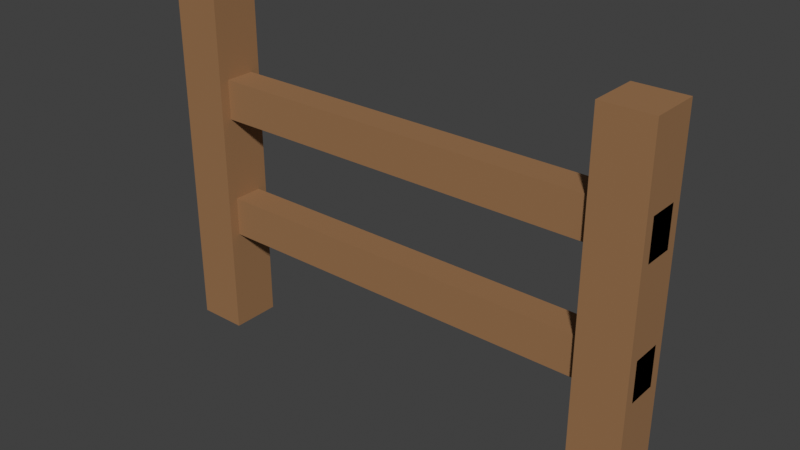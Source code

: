 # Source: fence.blend  (saved by Blender 5.2.44; exported with 4.5.12 LTS)
import bpy
from mathutils import Matrix  # noqa: F401  (used for matrix-valued properties, if any)

bpy.ops.wm.read_factory_settings(use_empty=True)
scene = bpy.context.scene
scene.name = 'Scene'

# ---- collections
col_collection = bpy.data.collections.new('Collection'); scene.collection.children.link(col_collection)
col_x = bpy.data.collections.new('木栅栏 · 原模型'); scene.collection.children.link(col_x)

# ---- materials (node trees are filled in below, after node groups)
mat_meshtoonmaterial_a1545840 = bpy.data.materials.new('MeshToonMaterial_a1545840')
mat_meshtoonmaterial_a1545840.use_backface_culling = True
mat_meshtoonmaterial_a1545840.diffuse_color = (0.3231, 0.162, 0.0648, 1.0)

# ---- material node trees
mat_meshtoonmaterial_a1545840.use_nodes = True; mat_meshtoonmaterial_a1545840.node_tree.nodes.clear()
_N = mat_meshtoonmaterial_a1545840.node_tree.nodes; _L = mat_meshtoonmaterial_a1545840.node_tree.links
n0 = _N.new('ShaderNodeBsdfPrincipled'); n0.name = 'Principled BSDF'; n0.location = (-200, 100)
n0.inputs[0].default_value = (0.3231, 0.162, 0.0648, 1.0)
n0.inputs[2].default_value = 0.85
n0.inputs[10].default_value = 0.005
n0.inputs[27].default_value = (0.0, 0.0, 0.0, 1.0)
n0.inputs[28].default_value = 1.0
n1 = _N.new('ShaderNodeOutputMaterial'); n1.name = 'Material Output'; n1.location = (200, 100)
_L.new(n0.outputs[0], n1.inputs[0])
n1.is_active_output = True

# ---- world
world_world = bpy.data.worlds.new('World'); scene.world = world_world
world_world.use_nodes = True; world_world.node_tree.nodes.clear()
_N = world_world.node_tree.nodes; _L = world_world.node_tree.links
n0 = _N.new('ShaderNodeOutputWorld'); n0.name = 'World Output'; n0.location = (200, 100)
n1 = _N.new('ShaderNodeBackground'); n1.name = 'Background'; n1.location = (-200, 100)
n1.inputs[0].default_value = (0.05088, 0.05088, 0.05088, 1.0)
_L.new(n1.outputs[0], n0.inputs[0])
n0.is_active_output = True
world_world.color = (0.05088, 0.05088, 0.05088)
world_world.sun_shadow_jitter_overblur = 0.0

# ---- meshes
me_n1 = bpy.data.meshes.new('n1')
me_n1.from_pydata([(0.05, -0.05, 0.35), (0.05, -0.05, -0.35), (0.05, 0.05, 0.35), (0.05, -0.05, -0.35), (0.05, 0.05, -0.35), (0.05, 0.05, 0.35), (-0.05, 0.05, 0.35), (-0.05, 0.05, -0.35), (-0.05, -0.05, 0.35), (-0.05, 0.05, -0.35), (-0.05, -0.05, -0.35), (-0.05, -0.05, 0.35), (-0.05, 0.05, 0.35), (-0.05, -0.05, 0.35), (0.05, 0.05, 0.35), (-0.05, -0.05, 0.35), (0.05, -0.05, 0.35), (0.05, 0.05, 0.35), (-0.05, -0.05, -0.35), (-0.05, 0.05, -0.35), (0.05, -0.05, -0.35), (-0.05, 0.05, -0.35), (0.05, 0.05, -0.35), (0.05, -0.05, -0.35), (-0.05, -0.05, 0.35), (-0.05, -0.05, -0.35), (0.05, -0.05, 0.35), (-0.05, -0.05, -0.35), (0.05, -0.05, -0.35), (0.05, -0.05, 0.35), (0.05, 0.05, 0.35), (0.05, 0.05, -0.35), (-0.05, 0.05, 0.35), (0.05, 0.05, -0.35), (-0.05, 0.05, -0.35), (-0.05, 0.05, 0.35)], [], [(0, 1, 2), (3, 4, 5), (6, 7, 8), (9, 10, 11), (12, 13, 14), (15, 16, 17), (18, 19, 20), (21, 22, 23), (24, 25, 26), (27, 28, 29), (30, 31, 32), (33, 34, 35)])
me_n1.polygons.foreach_set('use_smooth', [True] * 12)
me_n1.polygons.foreach_set('material_index', [0, 0, 1, 1, 2, 2, 3, 3, 4, 4, 5, 5])
_uv = me_n1.uv_layers.new(name='UVMap')
_uv.uv.foreach_set('vector', [0.0, 1.0, 0.0, 0.0, 1.0, 1.0, 0.0, 0.0, 1.0, 0.0, 1.0, 1.0, 0.0, 1.0, 0.0, 0.0, 1.0, 1.0, 0.0, 0.0, 1.0, 0.0, 1.0, 1.0, 0.0, 1.0, 0.0, 0.0, 1.0, 1.0, 0.0, 0.0, 1.0, 0.0, 1.0, 1.0, 0.0, 1.0, 0.0, 0.0, 1.0, 1.0, 0.0, 0.0, 1.0, 0.0, 1.0, 1.0, 0.0, 1.0, 0.0, 0.0, 1.0, 1.0, 0.0, 0.0, 1.0, 0.0, 1.0, 1.0, 0.0, 1.0, 0.0, 0.0, 1.0, 1.0, 0.0, 0.0, 1.0, 0.0, 1.0, 1.0])
me_n1.materials.append(mat_meshtoonmaterial_a1545840)
me_n1.update()
me_n1.normals_split_custom_set([tuple(v) for v in zip(*[iter([1.0, 0.0, 0.0, 1.0, 0.0, 0.0, 1.0, 0.0, 0.0, 1.0, 0.0, 0.0, 1.0, 0.0, 0.0, 1.0, 0.0, 0.0, -1.0, 0.0, 0.0, -1.0, 0.0, 0.0, -1.0, 0.0, 0.0, -1.0, 0.0, 0.0, -1.0, 0.0, 0.0, -1.0, 0.0, 0.0, 0.0, 0.0, 1.0, 0.0, 0.0, 1.0, 0.0, 0.0, 1.0, 0.0, 0.0, 1.0, 0.0, 0.0, 1.0, 0.0, 0.0, 1.0, 0.0, 0.0, -1.0, 0.0, 0.0, -1.0, 0.0, 0.0, -1.0, 0.0, 0.0, -1.0, 0.0, 0.0, -1.0, 0.0, 0.0, -1.0, 0.0, -1.0, 7.983e-08, 0.0, -1.0, 7.983e-08, 0.0, -1.0, 7.983e-08, 0.0, -1.0, 6.652e-08, 0.0, -1.0, 6.652e-08, 0.0, -1.0, 6.652e-08, 0.0, 1.0, -6.652e-08, 0.0, 1.0, -6.652e-08, 0.0, 1.0, -6.652e-08, 0.0, 1.0, -7.983e-08, 0.0, 1.0, -7.983e-08, 0.0, 1.0, -7.983e-08])] * 3)])
me_n2 = bpy.data.meshes.new('n2')
me_n2.from_pydata([(0.05, -0.05, 0.35), (0.05, -0.05, -0.35), (0.05, 0.05, 0.35), (0.05, -0.05, -0.35), (0.05, 0.05, -0.35), (0.05, 0.05, 0.35), (-0.05, 0.05, 0.35), (-0.05, 0.05, -0.35), (-0.05, -0.05, 0.35), (-0.05, 0.05, -0.35), (-0.05, -0.05, -0.35), (-0.05, -0.05, 0.35), (-0.05, 0.05, 0.35), (-0.05, -0.05, 0.35), (0.05, 0.05, 0.35), (-0.05, -0.05, 0.35), (0.05, -0.05, 0.35), (0.05, 0.05, 0.35), (-0.05, -0.05, -0.35), (-0.05, 0.05, -0.35), (0.05, -0.05, -0.35), (-0.05, 0.05, -0.35), (0.05, 0.05, -0.35), (0.05, -0.05, -0.35), (-0.05, -0.05, 0.35), (-0.05, -0.05, -0.35), (0.05, -0.05, 0.35), (-0.05, -0.05, -0.35), (0.05, -0.05, -0.35), (0.05, -0.05, 0.35), (0.05, 0.05, 0.35), (0.05, 0.05, -0.35), (-0.05, 0.05, 0.35), (0.05, 0.05, -0.35), (-0.05, 0.05, -0.35), (-0.05, 0.05, 0.35)], [], [(0, 1, 2), (3, 4, 5), (6, 7, 8), (9, 10, 11), (12, 13, 14), (15, 16, 17), (18, 19, 20), (21, 22, 23), (24, 25, 26), (27, 28, 29), (30, 31, 32), (33, 34, 35)])
me_n2.polygons.foreach_set('use_smooth', [True] * 12)
me_n2.polygons.foreach_set('material_index', [0, 0, 1, 1, 2, 2, 3, 3, 4, 4, 5, 5])
_uv = me_n2.uv_layers.new(name='UVMap')
_uv.uv.foreach_set('vector', [0.0, 1.0, 0.0, 0.0, 1.0, 1.0, 0.0, 0.0, 1.0, 0.0, 1.0, 1.0, 0.0, 1.0, 0.0, 0.0, 1.0, 1.0, 0.0, 0.0, 1.0, 0.0, 1.0, 1.0, 0.0, 1.0, 0.0, 0.0, 1.0, 1.0, 0.0, 0.0, 1.0, 0.0, 1.0, 1.0, 0.0, 1.0, 0.0, 0.0, 1.0, 1.0, 0.0, 0.0, 1.0, 0.0, 1.0, 1.0, 0.0, 1.0, 0.0, 0.0, 1.0, 1.0, 0.0, 0.0, 1.0, 0.0, 1.0, 1.0, 0.0, 1.0, 0.0, 0.0, 1.0, 1.0, 0.0, 0.0, 1.0, 0.0, 1.0, 1.0])
me_n2.materials.append(mat_meshtoonmaterial_a1545840)
me_n2.update()
me_n2.normals_split_custom_set([tuple(v) for v in zip(*[iter([1.0, 0.0, 0.0, 1.0, 0.0, 0.0, 1.0, 0.0, 0.0, 1.0, 0.0, 0.0, 1.0, 0.0, 0.0, 1.0, 0.0, 0.0, -1.0, 0.0, 0.0, -1.0, 0.0, 0.0, -1.0, 0.0, 0.0, -1.0, 0.0, 0.0, -1.0, 0.0, 0.0, -1.0, 0.0, 0.0, 0.0, 0.0, 1.0, 0.0, 0.0, 1.0, 0.0, 0.0, 1.0, 0.0, 0.0, 1.0, 0.0, 0.0, 1.0, 0.0, 0.0, 1.0, 0.0, 0.0, -1.0, 0.0, 0.0, -1.0, 0.0, 0.0, -1.0, 0.0, 0.0, -1.0, 0.0, 0.0, -1.0, 0.0, 0.0, -1.0, 0.0, -1.0, 7.983e-08, 0.0, -1.0, 7.983e-08, 0.0, -1.0, 7.983e-08, 0.0, -1.0, 6.652e-08, 0.0, -1.0, 6.652e-08, 0.0, -1.0, 6.652e-08, 0.0, 1.0, -6.652e-08, 0.0, 1.0, -6.652e-08, 0.0, 1.0, -6.652e-08, 0.0, 1.0, -7.983e-08, 0.0, 1.0, -7.983e-08, 0.0, 1.0, -7.983e-08])] * 3)])
me_n3 = bpy.data.meshes.new('n3')
me_n3.from_pydata([(0.5, -0.03, 0.04), (0.5, -0.03, -0.04), (0.5, 0.03, 0.04), (0.5, -0.03, -0.04), (0.5, 0.03, -0.04), (0.5, 0.03, 0.04), (-0.5, 0.03, 0.04), (-0.5, 0.03, -0.04), (-0.5, -0.03, 0.04), (-0.5, 0.03, -0.04), (-0.5, -0.03, -0.04), (-0.5, -0.03, 0.04), (-0.5, 0.03, 0.04), (-0.5, -0.03, 0.04), (0.5, 0.03, 0.04), (-0.5, -0.03, 0.04), (0.5, -0.03, 0.04), (0.5, 0.03, 0.04), (-0.5, -0.03, -0.04), (-0.5, 0.03, -0.04), (0.5, -0.03, -0.04), (-0.5, 0.03, -0.04), (0.5, 0.03, -0.04), (0.5, -0.03, -0.04), (-0.5, -0.03, 0.04), (-0.5, -0.03, -0.04), (0.5, -0.03, 0.04), (-0.5, -0.03, -0.04), (0.5, -0.03, -0.04), (0.5, -0.03, 0.04), (0.5, 0.03, 0.04), (0.5, 0.03, -0.04), (-0.5, 0.03, 0.04), (0.5, 0.03, -0.04), (-0.5, 0.03, -0.04), (-0.5, 0.03, 0.04)], [], [(0, 1, 2), (3, 4, 5), (6, 7, 8), (9, 10, 11), (12, 13, 14), (15, 16, 17), (18, 19, 20), (21, 22, 23), (24, 25, 26), (27, 28, 29), (30, 31, 32), (33, 34, 35)])
me_n3.polygons.foreach_set('use_smooth', [True] * 12)
me_n3.polygons.foreach_set('material_index', [0, 0, 1, 1, 2, 2, 3, 3, 4, 4, 5, 5])
_uv = me_n3.uv_layers.new(name='UVMap')
_uv.uv.foreach_set('vector', [0.0, 1.0, 0.0, 0.0, 1.0, 1.0, 0.0, 0.0, 1.0, 0.0, 1.0, 1.0, 0.0, 1.0, 0.0, 0.0, 1.0, 1.0, 0.0, 0.0, 1.0, 0.0, 1.0, 1.0, 0.0, 1.0, 0.0, 0.0, 1.0, 1.0, 0.0, 0.0, 1.0, 0.0, 1.0, 1.0, 0.0, 1.0, 0.0, 0.0, 1.0, 1.0, 0.0, 0.0, 1.0, 0.0, 1.0, 1.0, 0.0, 1.0, 0.0, 0.0, 1.0, 1.0, 0.0, 0.0, 1.0, 0.0, 1.0, 1.0, 0.0, 1.0, 0.0, 0.0, 1.0, 1.0, 0.0, 0.0, 1.0, 0.0, 1.0, 1.0])
me_n3.materials.append(mat_meshtoonmaterial_a1545840)
me_n3.update()
me_n3.normals_split_custom_set([tuple(v) for v in zip(*[iter([1.0, 0.0, 0.0, 1.0, 0.0, 0.0, 1.0, 0.0, 0.0, 1.0, 0.0, 0.0, 1.0, 0.0, 0.0, 1.0, 0.0, 0.0, -1.0, 0.0, 0.0, -1.0, 0.0, 0.0, -1.0, 0.0, 0.0, -1.0, 0.0, 0.0, -1.0, 0.0, 0.0, -1.0, 0.0, 0.0, 0.0, 1.242e-07, 1.0, 0.0, 1.242e-07, 1.0, 0.0, 1.242e-07, 1.0, 0.0, 1.242e-07, 1.0, 0.0, 1.242e-07, 1.0, 0.0, 1.242e-07, 1.0, 0.0, -1.242e-07, -1.0, 0.0, -1.242e-07, -1.0, 0.0, -1.242e-07, -1.0, 0.0, -1.242e-07, -1.0, 0.0, -1.242e-07, -1.0, 0.0, -1.242e-07, -1.0, 0.0, -1.0, 9.313e-08, 0.0, -1.0, 9.313e-08, 0.0, -1.0, 9.313e-08, 0.0, -1.0, 9.313e-08, 0.0, -1.0, 9.313e-08, 0.0, -1.0, 9.313e-08, 0.0, 1.0, -9.313e-08, 0.0, 1.0, -9.313e-08, 0.0, 1.0, -9.313e-08, 0.0, 1.0, -9.313e-08, 0.0, 1.0, -9.313e-08, 0.0, 1.0, -9.313e-08])] * 3)])
me_n4 = bpy.data.meshes.new('n4')
me_n4.from_pydata([(0.5, -0.03, 0.04), (0.5, -0.03, -0.04), (0.5, 0.03, 0.04), (0.5, -0.03, -0.04), (0.5, 0.03, -0.04), (0.5, 0.03, 0.04), (-0.5, 0.03, 0.04), (-0.5, 0.03, -0.04), (-0.5, -0.03, 0.04), (-0.5, 0.03, -0.04), (-0.5, -0.03, -0.04), (-0.5, -0.03, 0.04), (-0.5, 0.03, 0.04), (-0.5, -0.03, 0.04), (0.5, 0.03, 0.04), (-0.5, -0.03, 0.04), (0.5, -0.03, 0.04), (0.5, 0.03, 0.04), (-0.5, -0.03, -0.04), (-0.5, 0.03, -0.04), (0.5, -0.03, -0.04), (-0.5, 0.03, -0.04), (0.5, 0.03, -0.04), (0.5, -0.03, -0.04), (-0.5, -0.03, 0.04), (-0.5, -0.03, -0.04), (0.5, -0.03, 0.04), (-0.5, -0.03, -0.04), (0.5, -0.03, -0.04), (0.5, -0.03, 0.04), (0.5, 0.03, 0.04), (0.5, 0.03, -0.04), (-0.5, 0.03, 0.04), (0.5, 0.03, -0.04), (-0.5, 0.03, -0.04), (-0.5, 0.03, 0.04)], [], [(0, 1, 2), (3, 4, 5), (6, 7, 8), (9, 10, 11), (12, 13, 14), (15, 16, 17), (18, 19, 20), (21, 22, 23), (24, 25, 26), (27, 28, 29), (30, 31, 32), (33, 34, 35)])
me_n4.polygons.foreach_set('use_smooth', [True] * 12)
me_n4.polygons.foreach_set('material_index', [0, 0, 1, 1, 2, 2, 3, 3, 4, 4, 5, 5])
_uv = me_n4.uv_layers.new(name='UVMap')
_uv.uv.foreach_set('vector', [0.0, 1.0, 0.0, 0.0, 1.0, 1.0, 0.0, 0.0, 1.0, 0.0, 1.0, 1.0, 0.0, 1.0, 0.0, 0.0, 1.0, 1.0, 0.0, 0.0, 1.0, 0.0, 1.0, 1.0, 0.0, 1.0, 0.0, 0.0, 1.0, 1.0, 0.0, 0.0, 1.0, 0.0, 1.0, 1.0, 0.0, 1.0, 0.0, 0.0, 1.0, 1.0, 0.0, 0.0, 1.0, 0.0, 1.0, 1.0, 0.0, 1.0, 0.0, 0.0, 1.0, 1.0, 0.0, 0.0, 1.0, 0.0, 1.0, 1.0, 0.0, 1.0, 0.0, 0.0, 1.0, 1.0, 0.0, 0.0, 1.0, 0.0, 1.0, 1.0])
me_n4.materials.append(mat_meshtoonmaterial_a1545840)
me_n4.update()
me_n4.normals_split_custom_set([tuple(v) for v in zip(*[iter([1.0, 0.0, 0.0, 1.0, 0.0, 0.0, 1.0, 0.0, 0.0, 1.0, 0.0, 0.0, 1.0, 0.0, 0.0, 1.0, 0.0, 0.0, -1.0, 0.0, 0.0, -1.0, 0.0, 0.0, -1.0, 0.0, 0.0, -1.0, 0.0, 0.0, -1.0, 0.0, 0.0, -1.0, 0.0, 0.0, 0.0, 1.242e-07, 1.0, 0.0, 1.242e-07, 1.0, 0.0, 1.242e-07, 1.0, 0.0, 1.242e-07, 1.0, 0.0, 1.242e-07, 1.0, 0.0, 1.242e-07, 1.0, 0.0, -1.242e-07, -1.0, 0.0, -1.242e-07, -1.0, 0.0, -1.242e-07, -1.0, 0.0, -1.242e-07, -1.0, 0.0, -1.242e-07, -1.0, 0.0, -1.242e-07, -1.0, 0.0, -1.0, 9.313e-08, 0.0, -1.0, 9.313e-08, 0.0, -1.0, 9.313e-08, 0.0, -1.0, 9.313e-08, 0.0, -1.0, 9.313e-08, 0.0, -1.0, 9.313e-08, 0.0, 1.0, -9.313e-08, 0.0, 1.0, -9.313e-08, 0.0, 1.0, -9.313e-08, 0.0, 1.0, -9.313e-08, 0.0, 1.0, -9.313e-08, 0.0, 1.0, -9.313e-08])] * 3)])

# ---- objects
ob_n0 = bpy.data.objects.new('n0', None)
ob_n1 = bpy.data.objects.new('n1', me_n1)
ob_n2 = bpy.data.objects.new('n2', me_n2)
ob_n3 = bpy.data.objects.new('n3', me_n3)
ob_n4 = bpy.data.objects.new('n4', me_n4)

# ---- transforms, parenting, visibility, modifiers, constraints
ob_n0.location = (0.0, 0.0, 0.0)
ob_n1.parent = ob_n0
ob_n1.location = (-0.45, 2.642e-08, 0.35)
ob_n2.parent = ob_n0
ob_n2.location = (0.45, 2.642e-08, 0.35)
ob_n3.parent = ob_n0
ob_n3.location = (0.0, 1.887e-08, 0.25)
ob_n4.parent = ob_n0
ob_n4.location = (0.0, 3.775e-08, 0.5)

# ---- collection membership
col_x.objects.link(ob_n0)
col_x.objects.link(ob_n1)
col_x.objects.link(ob_n2)
col_x.objects.link(ob_n3)
col_x.objects.link(ob_n4)

# ---- scene / render settings (as saved in the file)
scene.frame_start = 1; scene.frame_end = 250; scene.frame_set(1)
scene.render.engine = 'CYCLES'
scene.render.bake_bias = 0.0
scene.render.bake_samples = 0
scene.render.compositor_device = 'GPU'
scene.cycles.samples = 24
scene.eevee.use_volume_custom_range = False
scene.eevee.fast_gi_thickness_near = 0.1
scene.eevee.fast_gi_thickness_far = 0.0
scene.eevee.ray_tracing_options.screen_trace_thickness = 0.1
scene.view_settings.view_transform = 'Standard'
bpy.context.view_layer.update()

# ---- added for rendering (the .blend has no active camera and no usable light): camera, sun
cam_auto = bpy.data.cameras.new('AutoCamera')
cam_auto.lens = 50.0
cam_auto.sensor_width = 36.0
cam_auto.clip_end = 1000.0
ob_auto_camera = bpy.data.objects.new('AutoCamera', cam_auto)
scene.collection.objects.link(ob_auto_camera)
ob_auto_camera.location = (1.13316, -1.3598, 1.25653)
ob_auto_camera.rotation_euler = (1.09748, -7.21219e-08, 0.694738)
scene.camera = ob_auto_camera
light_auto_sun = bpy.data.lights.new('AutoSun', 'SUN')
light_auto_sun.energy = 3.0
light_auto_sun.angle = 0.0523599
ob_auto_sun = bpy.data.objects.new('AutoSun', light_auto_sun)
scene.collection.objects.link(ob_auto_sun)
ob_auto_sun.rotation_euler = (0.872665, 0.174533, 0.523599)
bpy.context.view_layer.update()
